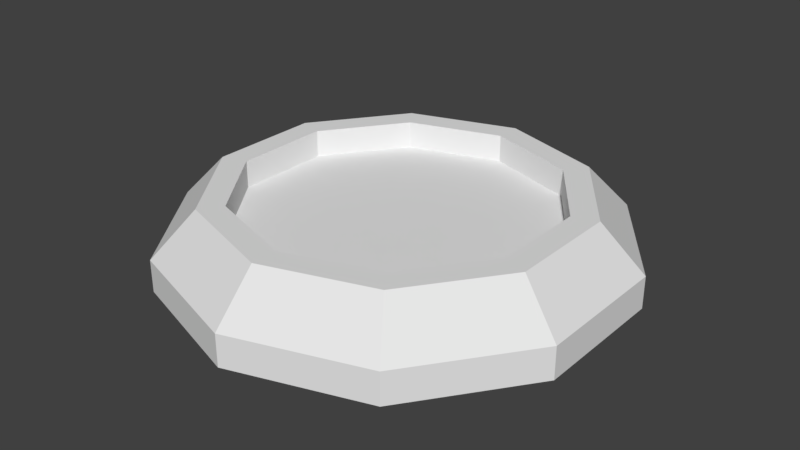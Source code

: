 # Source: spawn.blend  (saved by Blender 2.79.0; exported with 4.5.12 LTS)
import bpy
from mathutils import Matrix  # noqa: F401  (used for matrix-valued properties, if any)

bpy.ops.wm.read_factory_settings(use_empty=True)
scene = bpy.context.scene
scene.name = 'Scene'

# ---- collections
col_collection_1 = bpy.data.collections.new('Collection 1'); scene.collection.children.link(col_collection_1)

# ---- world
world_world = bpy.data.worlds.new('World'); scene.world = world_world
world_world.color = (0.05088, 0.05088, 0.05088)
world_world.use_sun_shadow = False
world_world.sun_shadow_jitter_overblur = 0.0
world_world.cycles.sampling_method = 'MANUAL'

# ---- meshes
me_cylinder = bpy.data.meshes.new('Cylinder')
me_cylinder.from_pydata([(-9.088e-09, 1.235, -0.003696), (-1.338e-08, 0.8577, 1.0), (0.7257, 0.9988, -0.003696), (0.5041, 0.6939, 1.0), (1.174, 0.3815, -0.003696), (0.8157, 0.265, 1.0), (1.174, -0.3815, -0.003696), (0.8157, -0.265, 1.0), (0.7257, -0.9988, -0.003696), (0.5041, -0.6939, 1.0), (-1.17e-07, -1.235, -0.003696), (-7.627e-08, -0.8577, 1.0), (-0.7257, -0.9988, -0.003696), (-0.5041, -0.6939, 1.0), (-1.174, -0.3815, -0.003696), (-0.8157, -0.265, 1.0), (-1.174, 0.3815, -0.003696), (-0.8157, 0.265, 1.0), (-0.7257, 0.9988, -0.003696), (-0.5041, 0.6939, 1.0), (-9.088e-09, 1.235, 0.4147), (0.7257, 0.9988, 0.4147), (1.174, 0.3815, 0.4147), (1.174, -0.3815, 0.4147), (0.7257, -0.9988, 0.4147), (-1.17e-07, -1.235, 0.4147), (-0.7257, -0.9988, 0.4147), (-1.174, -0.3815, 0.4147), (-1.174, 0.3815, 0.4147), (-0.7257, 0.9988, 0.4147), (0.5878, 0.809, 1.0), (0.0, 1.0, 1.0), (0.9511, 0.309, 1.0), (0.9511, -0.309, 1.0), (0.5878, -0.809, 1.0), (-8.742e-08, -1.0, 1.0), (-0.5878, -0.809, 1.0), (-0.9511, -0.309, 1.0), (-0.9511, 0.309, 1.0), (-0.5878, 0.809, 1.0), (0.5041, 0.6939, 0.6406), (-1.338e-08, 0.8577, 0.6406), (0.8157, 0.265, 0.6406), (0.8157, -0.265, 0.6406), (0.5041, -0.6939, 0.6406), (-7.627e-08, -0.8577, 0.6406), (-0.5041, -0.6939, 0.6406), (-0.8157, -0.265, 0.6406), (-0.8157, 0.265, 0.6406), (-0.5041, 0.6939, 0.6406)], [], [(20, 31, 30, 21), (21, 30, 32, 22), (22, 32, 33, 23), (23, 33, 34, 24), (24, 34, 35, 25), (25, 35, 36, 26), (26, 36, 37, 27), (27, 37, 38, 28), (19, 17, 48, 49), (28, 38, 39, 29), (29, 39, 31, 20), (0, 2, 4, 6, 8, 10, 12, 14, 16, 18), (18, 29, 20, 0), (16, 28, 29, 18), (14, 27, 28, 16), (12, 26, 27, 14), (10, 25, 26, 12), (8, 24, 25, 10), (6, 23, 24, 8), (4, 22, 23, 6), (2, 21, 22, 4), (0, 20, 21, 2), (1, 3, 30, 31), (3, 5, 32, 30), (5, 7, 33, 32), (7, 9, 34, 33), (9, 11, 35, 34), (11, 13, 36, 35), (13, 15, 37, 36), (15, 17, 38, 37), (17, 19, 39, 38), (19, 1, 31, 39), (40, 41, 49, 48, 47, 46, 45, 44, 43, 42), (13, 11, 45, 46), (7, 5, 42, 43), (1, 19, 49, 41), (15, 13, 46, 47), (9, 7, 43, 44), (3, 1, 41, 40), (17, 15, 47, 48), (11, 9, 44, 45), (5, 3, 40, 42)])
me_cylinder.use_remesh_preserve_volume = False
me_cylinder.use_remesh_preserve_attributes = False
me_cylinder.use_mirror_vertex_groups = False
me_cylinder.update()

# ---- objects
ob_cylinder = bpy.data.objects.new('Cylinder', me_cylinder)

# ---- transforms, parenting, visibility, modifiers, constraints
ob_cylinder.location = (0.0, 0.0, 0.0)
ob_cylinder.scale = (2.164, 2.164, 0.9026)
ob_cylinder.lineart.crease_threshold = 0.0

# ---- collection membership
col_collection_1.objects.link(ob_cylinder)

# ---- scene / render settings (as saved in the file)
scene.frame_start = 1; scene.frame_end = 250; scene.frame_set(1)
scene.render.engine = 'BLENDER_EEVEE_NEXT'
scene.render.resolution_percentage = 50
scene.render.dither_intensity = 0.0
scene.cycles.use_denoising = False
scene.cycles.samples = 128
scene.cycles.sampling_pattern = 'TABULATED_SOBOL'
scene.cycles.use_adaptive_sampling = False
scene.cycles.use_light_tree = False
scene.cycles.blur_glossy = 0.0
scene.cycles.sample_clamp_indirect = 0.0
scene.view_settings.view_transform = 'Standard'
bpy.context.view_layer.update()

# ---- added for rendering (the .blend has no active camera and no usable light): camera, sun
cam_auto = bpy.data.cameras.new('AutoCamera')
cam_auto.lens = 50.0
cam_auto.sensor_width = 36.0
cam_auto.clip_end = 1000.0
ob_auto_camera = bpy.data.objects.new('AutoCamera', cam_auto)
scene.collection.objects.link(ob_auto_camera)
ob_auto_camera.location = (6.87322, -8.24786, 5.94823)
ob_auto_camera.rotation_euler = (1.09748, -7.21219e-08, 0.694738)
scene.camera = ob_auto_camera
light_auto_sun = bpy.data.lights.new('AutoSun', 'SUN')
light_auto_sun.energy = 3.0
light_auto_sun.angle = 0.0523599
ob_auto_sun = bpy.data.objects.new('AutoSun', light_auto_sun)
scene.collection.objects.link(ob_auto_sun)
ob_auto_sun.rotation_euler = (0.872665, 0.174533, 0.523599)
bpy.context.view_layer.update()
